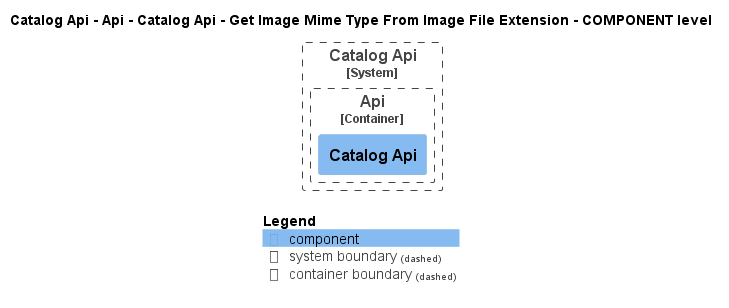

The diagram above was rendered by PlantUML. Its source (embedded in the PNG):
@startuml
!pragma layout smetana
!include ..\..\..\..\..\..\..\..\.c4s\C4_Component.puml

AddElementTag("state:new", $bgColor=green, $fontColor=#ffffff, $borderColor=green, $shadowing="False")
AddElementTag("state:changed", $bgColor=orange, $fontColor=#ffffff, $borderColor=orange, $shadowing="False")
AddElementTag("state:removed", $bgColor=red, $fontColor=#ffffff, $borderColor=red, $shadowing="False")

AddRelTag("state:new", $textColor=green, $lineColor=green)
AddRelTag("state:changed", $textColor=orange, $lineColor=orange)
AddRelTag("state:removed", $textColor=red, $lineColor=red)

SHOW_PERSON_PORTRAIT()
LAYOUT_TOP_DOWN()

skinparam linetype polyline

title Catalog Api - Api - Catalog Api - Get Image Mime Type From Image File Extension - COMPONENT level


System_Boundary(dotnet.eShop.Architecture.SoftwareSystems.CatalogApi, "Catalog Api") {
    
Container_Boundary(dotnet.eShop.Architecture.SoftwareSystems.CatalogApi.Containers.Api, "Api") {
    Component(dotnet.eShop.Architecture.SoftwareSystems.CatalogApi.Containers.Api.Components.CatalogApi, "Catalog Api", "", "")
}

}




SHOW_LEGEND()
@enduml